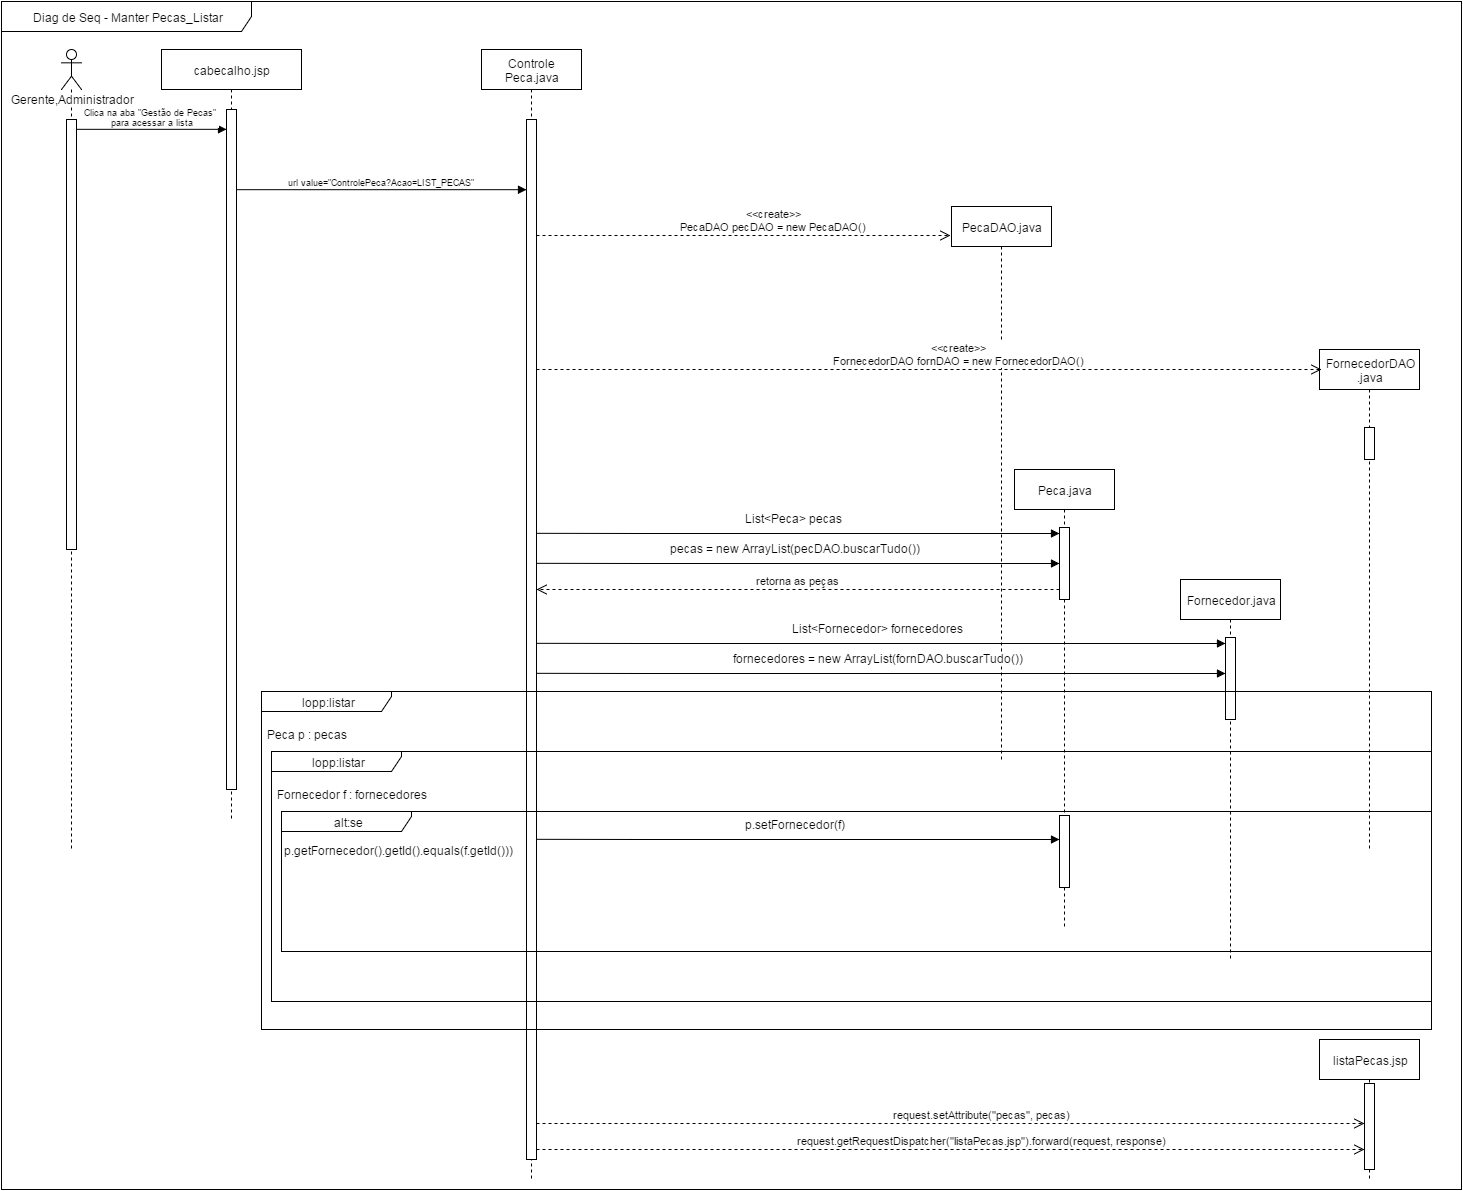

The diagram above was exported from draw.io. Its source (the exported page's mxGraphModel, read from the mxfile embedded in the PNG):
<mxGraphModel dx="880" dy="448" grid="1" gridSize="10" guides="1" tooltips="1" connect="1" arrows="1" fold="1" page="1" pageScale="1" pageWidth="826" pageHeight="1169" background="#ffffff" math="0" shadow="0">
  <root>
    <mxCell id="0" />
    <mxCell id="1" parent="0" />
    <mxCell id="6" value="&lt;div style=&quot;text-align: center&quot;&gt;&lt;span style=&quot;line-height: 1.26&quot;&gt;Diag de Seq - Manter Pecas_Listar&lt;/span&gt;&lt;/div&gt;" style="shape=umlFrame;whiteSpace=wrap;html=1;width=250;height=30;" parent="1" vertex="1">
      <mxGeometry x="10" y="2" width="1460" height="1188" as="geometry" />
    </mxCell>
    <mxCell id="9" value="&lt;span&gt;Gerente,Administrador&lt;/span&gt;" style="shape=umlLifeline;participant=umlActor;perimeter=lifelinePerimeter;whiteSpace=wrap;html=1;container=1;collapsible=0;recursiveResize=0;verticalAlign=top;spacingTop=36;labelBackgroundColor=#ffffff;" parent="1" vertex="1">
      <mxGeometry x="70" y="50" width="20" height="800" as="geometry" />
    </mxCell>
    <mxCell id="11" value="" style="html=1;points=[];perimeter=orthogonalPerimeter;" parent="9" vertex="1">
      <mxGeometry x="5" y="70" width="10" height="430" as="geometry" />
    </mxCell>
    <mxCell id="10" value="&lt;span&gt;cabecalho.jsp&lt;/span&gt;&lt;br&gt;" style="shape=umlLifeline;perimeter=lifelinePerimeter;whiteSpace=wrap;html=1;container=1;collapsible=0;recursiveResize=0;" parent="1" vertex="1">
      <mxGeometry x="170" y="50" width="140" height="770" as="geometry" />
    </mxCell>
    <mxCell id="13" value="" style="html=1;points=[];perimeter=orthogonalPerimeter;" parent="10" vertex="1">
      <mxGeometry x="65" y="60" width="10" height="680" as="geometry" />
    </mxCell>
    <mxCell id="14" value="&lt;span&gt;Controle&lt;/span&gt;&lt;div&gt;Peca.java&lt;/div&gt;" style="shape=umlLifeline;perimeter=lifelinePerimeter;whiteSpace=wrap;html=1;container=1;collapsible=0;recursiveResize=0;" parent="1" vertex="1">
      <mxGeometry x="490" y="50" width="100" height="1130" as="geometry" />
    </mxCell>
    <mxCell id="22" value="" style="html=1;points=[];perimeter=orthogonalPerimeter;fontFamily=Helvetica;fontSize=9;" parent="14" vertex="1">
      <mxGeometry x="45" y="70" width="10" height="1040" as="geometry" />
    </mxCell>
    <mxCell id="26" value="&lt;span&gt;Clica na aba &quot;Gestão de Pecas&quot;&amp;nbsp;&lt;/span&gt;&lt;div&gt;para acessar a lista&lt;/div&gt;" style="html=1;verticalAlign=bottom;endArrow=block;shadow=0;strokeColor=#000000;fontFamily=Helvetica;fontSize=9;align=center;" parent="1" target="13" edge="1">
      <mxGeometry width="80" relative="1" as="geometry">
        <mxPoint x="85.26011560693644" y="129.8265895953757" as="sourcePoint" />
        <mxPoint x="230" y="130" as="targetPoint" />
      </mxGeometry>
    </mxCell>
    <mxCell id="28" value="url value=&quot;ControlePeca?Acao=LIST_PECAS&quot;" style="html=1;verticalAlign=bottom;endArrow=block;shadow=0;strokeColor=#000000;fontFamily=Helvetica;fontSize=9;align=center;" parent="1" target="22" edge="1">
      <mxGeometry width="80" relative="1" as="geometry">
        <mxPoint x="245.1560693641618" y="190.1907514450868" as="sourcePoint" />
        <mxPoint x="485" y="190.1907514450868" as="targetPoint" />
      </mxGeometry>
    </mxCell>
    <mxCell id="48" value="&lt;span&gt;PecaDAO.java&lt;/span&gt;" style="shape=umlLifeline;perimeter=lifelinePerimeter;whiteSpace=wrap;html=1;container=1;collapsible=0;recursiveResize=0;" parent="1" vertex="1">
      <mxGeometry x="960" y="207" width="100" height="553" as="geometry" />
    </mxCell>
    <mxCell id="57" value="&lt;span&gt;&amp;lt;&amp;lt;create&amp;gt;&amp;gt;&lt;/span&gt;&lt;div&gt;PecaDAO pecDAO = new PecaDAO()&lt;br&gt;&lt;/div&gt;" style="html=1;verticalAlign=bottom;endArrow=open;dashed=1;endSize=8;" parent="1" edge="1">
      <mxGeometry x="110" y="-314" as="geometry">
        <mxPoint x="545" y="236" as="sourcePoint" />
        <mxPoint x="959" y="236" as="targetPoint" />
        <mxPoint x="30" as="offset" />
      </mxGeometry>
    </mxCell>
    <mxCell id="65" value="" style="text;html=1;resizable=0;autosize=1;align=left;verticalAlign=top;spacingTop=-4;" parent="1" connectable="0" vertex="1">
      <mxGeometry x="762" y="587" width="50" height="40" as="geometry" />
    </mxCell>
    <mxCell id="66" value="" style="text;html=1;resizable=0;autosize=1;align=left;verticalAlign=top;spacingTop=-4;" parent="1" connectable="0" vertex="1">
      <mxGeometry x="1104" y="673" width="50" height="40" as="geometry" />
    </mxCell>
    <mxCell id="67" value="" style="text;html=1;resizable=0;autosize=1;align=left;verticalAlign=top;spacingTop=-4;" parent="1" connectable="0" vertex="1">
      <mxGeometry x="1073" y="652" width="50" height="40" as="geometry" />
    </mxCell>
    <mxCell id="70" value="" style="text;html=1;resizable=0;autosize=1;align=left;verticalAlign=top;spacingTop=-4;" parent="1" connectable="0" vertex="1">
      <mxGeometry x="900" y="220" width="50" height="40" as="geometry" />
    </mxCell>
    <mxCell id="102" value="&lt;span&gt;FornecedorDAO&lt;/span&gt;&lt;div&gt;.java&lt;/div&gt;" style="shape=umlLifeline;perimeter=lifelinePerimeter;whiteSpace=wrap;html=1;container=1;collapsible=0;recursiveResize=0;" parent="1" vertex="1">
      <mxGeometry x="1328" y="350" width="100" height="500" as="geometry" />
    </mxCell>
    <mxCell id="103" value="" style="html=1;points=[];perimeter=orthogonalPerimeter;" parent="102" vertex="1">
      <mxGeometry x="45" y="78" width="10" height="32" as="geometry" />
    </mxCell>
    <mxCell id="105" value="&lt;span&gt;&amp;lt;&amp;lt;create&amp;gt;&amp;gt;&lt;/span&gt;&lt;div&gt;FornecedorDAO fornDAO = new FornecedorDAO()&lt;br&gt;&lt;/div&gt;" style="html=1;verticalAlign=bottom;endArrow=open;dashed=1;endSize=8;entryX=0.02;entryY=0.04;entryPerimeter=0;" parent="1" target="102" edge="1">
      <mxGeometry x="110" y="-180" as="geometry">
        <mxPoint x="545" y="370" as="sourcePoint" />
        <mxPoint x="1097" y="370" as="targetPoint" />
        <mxPoint x="30" as="offset" />
      </mxGeometry>
    </mxCell>
    <mxCell id="108" value="Peca.java" style="shape=umlLifeline;perimeter=lifelinePerimeter;whiteSpace=wrap;html=1;container=1;collapsible=0;recursiveResize=0;" parent="1" vertex="1">
      <mxGeometry x="1023" y="470" width="100" height="460" as="geometry" />
    </mxCell>
    <mxCell id="109" value="" style="html=1;points=[];perimeter=orthogonalPerimeter;" parent="108" vertex="1">
      <mxGeometry x="45" y="58" width="10" height="72" as="geometry" />
    </mxCell>
    <mxCell id="130" value="" style="html=1;points=[];perimeter=orthogonalPerimeter;" vertex="1" parent="108">
      <mxGeometry x="45" y="346" width="10" height="72" as="geometry" />
    </mxCell>
    <mxCell id="110" value="&lt;div&gt;&lt;span&gt;Fornecedor&lt;/span&gt;.java&lt;/div&gt;" style="shape=umlLifeline;perimeter=lifelinePerimeter;whiteSpace=wrap;html=1;container=1;collapsible=0;recursiveResize=0;" parent="1" vertex="1">
      <mxGeometry x="1189" y="580" width="100" height="380" as="geometry" />
    </mxCell>
    <mxCell id="111" value="" style="html=1;points=[];perimeter=orthogonalPerimeter;" parent="110" vertex="1">
      <mxGeometry x="45" y="58" width="10" height="82" as="geometry" />
    </mxCell>
    <mxCell id="112" value="" style="html=1;verticalAlign=bottom;endArrow=block;shadow=0;strokeColor=#000000;fontFamily=Helvetica;fontSize=9;align=center;" parent="1" edge="1">
      <mxGeometry x="110" y="74" width="80" as="geometry">
        <mxPoint x="544.8670520231212" y="533.8150289017342" as="sourcePoint" />
        <mxPoint x="1068" y="534" as="targetPoint" />
        <Array as="points">
          <mxPoint x="650" y="534" />
        </Array>
        <mxPoint x="-12" as="offset" />
      </mxGeometry>
    </mxCell>
    <mxCell id="113" value="&lt;div&gt;List&amp;lt;Peca&amp;gt; pecas&lt;br&gt;&lt;/div&gt;" style="text;html=1;resizable=0;points=[];align=center;verticalAlign=middle;labelBackgroundColor=#ffffff;" parent="112" vertex="1" connectable="0">
      <mxGeometry relative="1" as="geometry">
        <mxPoint x="-5" y="-16" as="offset" />
      </mxGeometry>
    </mxCell>
    <mxCell id="114" value="" style="html=1;verticalAlign=bottom;endArrow=block;shadow=0;strokeColor=#000000;fontFamily=Helvetica;fontSize=9;align=center;" parent="1" edge="1">
      <mxGeometry x="110" y="184" width="80" as="geometry">
        <mxPoint x="544.8670520231212" y="643.8150289017342" as="sourcePoint" />
        <mxPoint x="1234" y="644" as="targetPoint" />
        <Array as="points">
          <mxPoint x="650" y="644" />
        </Array>
        <mxPoint x="-12" as="offset" />
      </mxGeometry>
    </mxCell>
    <mxCell id="115" value="&lt;div&gt;&amp;nbsp;List&amp;lt;Fornecedor&amp;gt; fornecedores&lt;br&gt;&lt;/div&gt;" style="text;html=1;resizable=0;points=[];align=center;verticalAlign=middle;labelBackgroundColor=#ffffff;" parent="114" vertex="1" connectable="0">
      <mxGeometry relative="1" as="geometry">
        <mxPoint x="-5" y="-16" as="offset" />
      </mxGeometry>
    </mxCell>
    <mxCell id="116" value="" style="html=1;verticalAlign=bottom;endArrow=block;shadow=0;strokeColor=#000000;fontFamily=Helvetica;fontSize=9;align=center;" parent="1" edge="1">
      <mxGeometry x="110" y="104" width="80" as="geometry">
        <mxPoint x="544.8670520231212" y="563.8150289017342" as="sourcePoint" />
        <mxPoint x="1068" y="564" as="targetPoint" />
        <Array as="points">
          <mxPoint x="650" y="564" />
        </Array>
        <mxPoint x="-12" as="offset" />
      </mxGeometry>
    </mxCell>
    <mxCell id="117" value="&lt;div&gt;&amp;nbsp;pecas = new ArrayList(pecDAO.buscarTudo())&lt;br&gt;&lt;/div&gt;" style="text;html=1;resizable=0;points=[];align=center;verticalAlign=middle;labelBackgroundColor=#ffffff;" parent="116" vertex="1" connectable="0">
      <mxGeometry relative="1" as="geometry">
        <mxPoint x="-5" y="-16" as="offset" />
      </mxGeometry>
    </mxCell>
    <mxCell id="118" value="" style="html=1;verticalAlign=bottom;endArrow=block;shadow=0;strokeColor=#000000;fontFamily=Helvetica;fontSize=9;align=center;" parent="1" edge="1">
      <mxGeometry x="110" y="214" width="80" as="geometry">
        <mxPoint x="544.8670520231212" y="673.8150289017342" as="sourcePoint" />
        <mxPoint x="1234" y="674" as="targetPoint" />
        <Array as="points">
          <mxPoint x="650" y="674" />
        </Array>
        <mxPoint x="-12" as="offset" />
      </mxGeometry>
    </mxCell>
    <mxCell id="119" value="&lt;div&gt;&amp;nbsp;fornecedores = new ArrayList(fornDAO.buscarTudo())&lt;br&gt;&lt;/div&gt;" style="text;html=1;resizable=0;points=[];align=center;verticalAlign=middle;labelBackgroundColor=#ffffff;" parent="118" vertex="1" connectable="0">
      <mxGeometry relative="1" as="geometry">
        <mxPoint x="-5" y="-16" as="offset" />
      </mxGeometry>
    </mxCell>
    <mxCell id="121" value="retorna as peças" style="html=1;verticalAlign=bottom;endArrow=open;dashed=1;endSize=8;" parent="1" edge="1">
      <mxGeometry x="545" y="590" as="geometry">
        <mxPoint x="1068" y="590" as="sourcePoint" />
        <mxPoint x="545" y="590" as="targetPoint" />
        <Array as="points" />
        <mxPoint as="offset" />
      </mxGeometry>
    </mxCell>
    <mxCell id="124" value="&lt;div style=&quot;text-align: center&quot;&gt;&lt;span style=&quot;line-height: 1.26&quot;&gt;lopp:listar&lt;/span&gt;&lt;/div&gt;" style="shape=umlFrame;whiteSpace=wrap;html=1;width=130;height=20;" vertex="1" parent="1">
      <mxGeometry x="270" y="692" width="1170" height="338" as="geometry" />
    </mxCell>
    <mxCell id="125" value="Peca p : pecas" style="text;html=1;resizable=0;points=[];autosize=1;align=left;verticalAlign=top;spacingTop=-4;" vertex="1" parent="1">
      <mxGeometry x="274" y="726" width="100" height="20" as="geometry" />
    </mxCell>
    <mxCell id="126" value="&lt;div style=&quot;text-align: center&quot;&gt;&lt;span style=&quot;line-height: 1.26&quot;&gt;lopp:listar&lt;/span&gt;&lt;/div&gt;" style="shape=umlFrame;whiteSpace=wrap;html=1;width=130;height=20;" vertex="1" parent="1">
      <mxGeometry x="280" y="752" width="1160" height="250" as="geometry" />
    </mxCell>
    <mxCell id="127" value="Fornecedor f : fornecedores" style="text;html=1;resizable=0;points=[];autosize=1;align=left;verticalAlign=top;spacingTop=-4;" vertex="1" parent="1">
      <mxGeometry x="284" y="786" width="170" height="20" as="geometry" />
    </mxCell>
    <mxCell id="128" value="&lt;div style=&quot;text-align: center&quot;&gt;&lt;span style=&quot;line-height: 1.26&quot;&gt;alt:se&lt;/span&gt;&lt;/div&gt;" style="shape=umlFrame;whiteSpace=wrap;html=1;width=130;height=20;" vertex="1" parent="1">
      <mxGeometry x="290" y="812" width="1150" height="140" as="geometry" />
    </mxCell>
    <mxCell id="129" value="p.getFornecedor().getId().equals(f.getId()))" style="text;html=1;resizable=0;points=[];autosize=1;align=left;verticalAlign=top;spacingTop=-4;" vertex="1" parent="1">
      <mxGeometry x="291" y="842" width="240" height="20" as="geometry" />
    </mxCell>
    <mxCell id="131" value="" style="html=1;verticalAlign=bottom;endArrow=block;shadow=0;strokeColor=#000000;fontFamily=Helvetica;fontSize=9;align=center;" edge="1" parent="1">
      <mxGeometry x="110" y="380" width="80" as="geometry">
        <mxPoint x="544.8670520231212" y="839.8150289017342" as="sourcePoint" />
        <mxPoint x="1068" y="840" as="targetPoint" />
        <Array as="points">
          <mxPoint x="650" y="840" />
        </Array>
        <mxPoint x="-12" as="offset" />
      </mxGeometry>
    </mxCell>
    <mxCell id="132" value="&lt;div&gt;&amp;nbsp;p.setFornecedor(f)&lt;br&gt;&lt;/div&gt;" style="text;html=1;resizable=0;points=[];align=center;verticalAlign=middle;labelBackgroundColor=#ffffff;" vertex="1" connectable="0" parent="131">
      <mxGeometry relative="1" as="geometry">
        <mxPoint x="-5" y="-16" as="offset" />
      </mxGeometry>
    </mxCell>
    <mxCell id="133" value="&lt;div&gt;&amp;nbsp;request.setAttribute(&quot;pecas&quot;, pecas)&lt;br&gt;&lt;/div&gt;" style="html=1;verticalAlign=bottom;endArrow=open;dashed=1;endSize=8;" edge="1" parent="1" source="22">
      <mxGeometry x="3" y="558" as="geometry">
        <mxPoint x="570" y="1120" as="sourcePoint" />
        <mxPoint x="1373" y="1124" as="targetPoint" />
        <mxPoint x="30" as="offset" />
      </mxGeometry>
    </mxCell>
    <mxCell id="134" value="&lt;div&gt;&amp;nbsp;request.getRequestDispatcher(&quot;listaPecas.jsp&quot;).forward(request, response)&lt;br&gt;&lt;/div&gt;" style="html=1;verticalAlign=bottom;endArrow=open;dashed=1;endSize=8;" edge="1" parent="1" source="22">
      <mxGeometry x="3" y="608" as="geometry">
        <mxPoint x="590" y="1150" as="sourcePoint" />
        <mxPoint x="1373" y="1150" as="targetPoint" />
        <mxPoint x="30" as="offset" />
      </mxGeometry>
    </mxCell>
    <mxCell id="135" value="listaPecas.&lt;span style=&quot;line-height: 1.2&quot;&gt;jsp&lt;/span&gt;" style="shape=umlLifeline;perimeter=lifelinePerimeter;whiteSpace=wrap;html=1;container=1;collapsible=0;recursiveResize=0;" vertex="1" parent="1">
      <mxGeometry x="1328" y="1040" width="100" height="140" as="geometry" />
    </mxCell>
    <mxCell id="136" value="" style="html=1;points=[];perimeter=orthogonalPerimeter;" vertex="1" parent="135">
      <mxGeometry x="45" y="44" width="10" height="86" as="geometry" />
    </mxCell>
  </root>
</mxGraphModel>